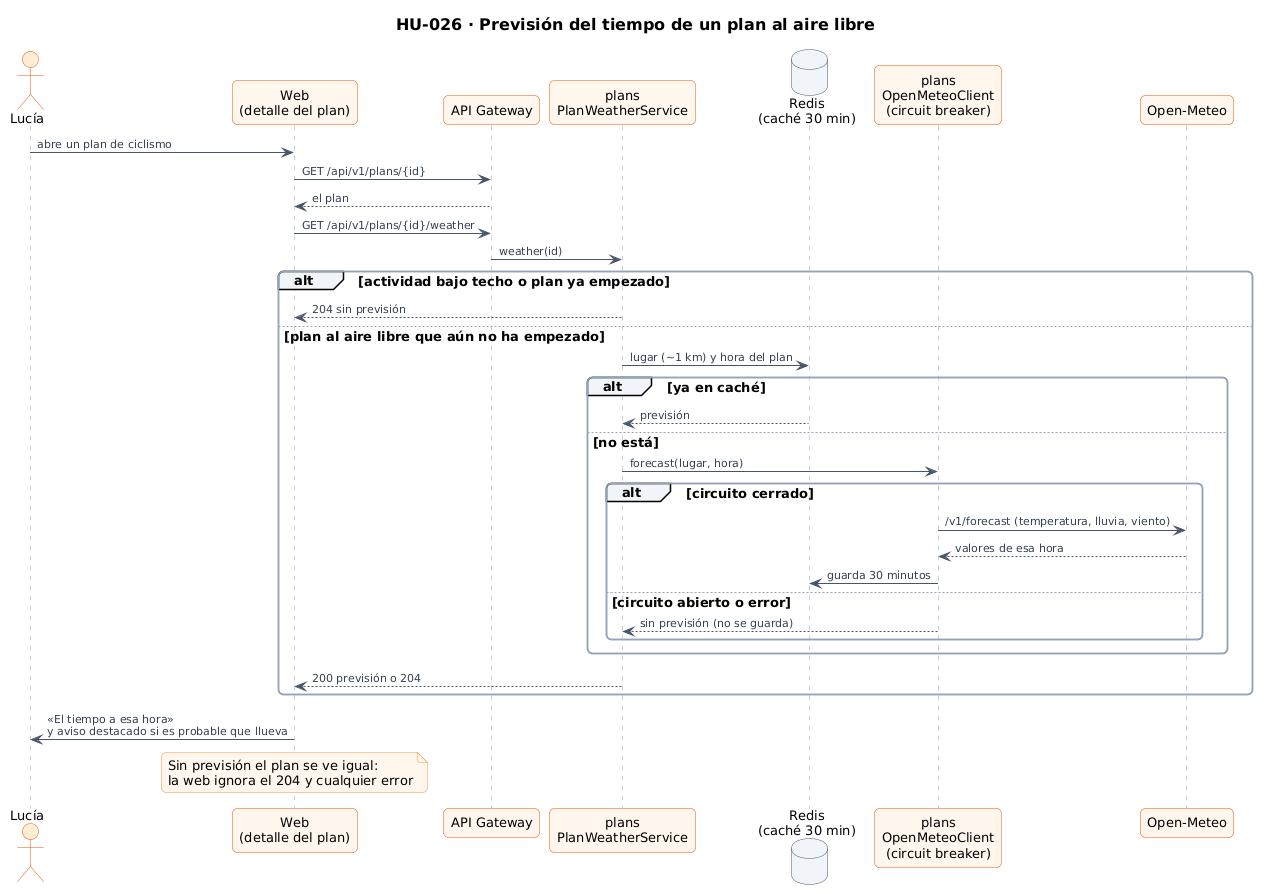

The diagram above was rendered by PlantUML. Its source (embedded in the PNG):
@startuml 32-secuencia-prevision-tiempo
!include ../../estilo.iuml
title HU-026 · Previsión del tiempo de un plan al aire libre

actor "Lucía" as U
participant "Web\n(detalle del plan)" as W
participant "API Gateway" as G
participant "plans\nPlanWeatherService" as P
database "Redis\n(caché 30 min)" as R
participant "plans\nOpenMeteoClient\n(circuit breaker)" as C
participant "Open-Meteo" as OM

U -> W : abre un plan de ciclismo
W -> G : GET /api/v1/plans/{id}
G --> W : el plan
W -> G : GET /api/v1/plans/{id}/weather
G -> P : weather(id)
alt actividad bajo techo o plan ya empezado
  P --> W : 204 sin previsión
else plan al aire libre que aún no ha empezado
  P -> R : lugar (~1 km) y hora del plan
  alt ya en caché
    R --> P : previsión
  else no está
    P -> C : forecast(lugar, hora)
    alt circuito cerrado
      C -> OM : /v1/forecast (temperatura, lluvia, viento)
      OM --> C : valores de esa hora
      C -> R : guarda 30 minutos
    else circuito abierto o error
      C --> P : sin previsión (no se guarda)
    end
  end
  P --> W : 200 previsión o 204
end
W -> U : «El tiempo a esa hora»\ny aviso destacado si es probable que llueva
note over W
  Sin previsión el plan se ve igual:
  la web ignora el 204 y cualquier error
end note
@enduml